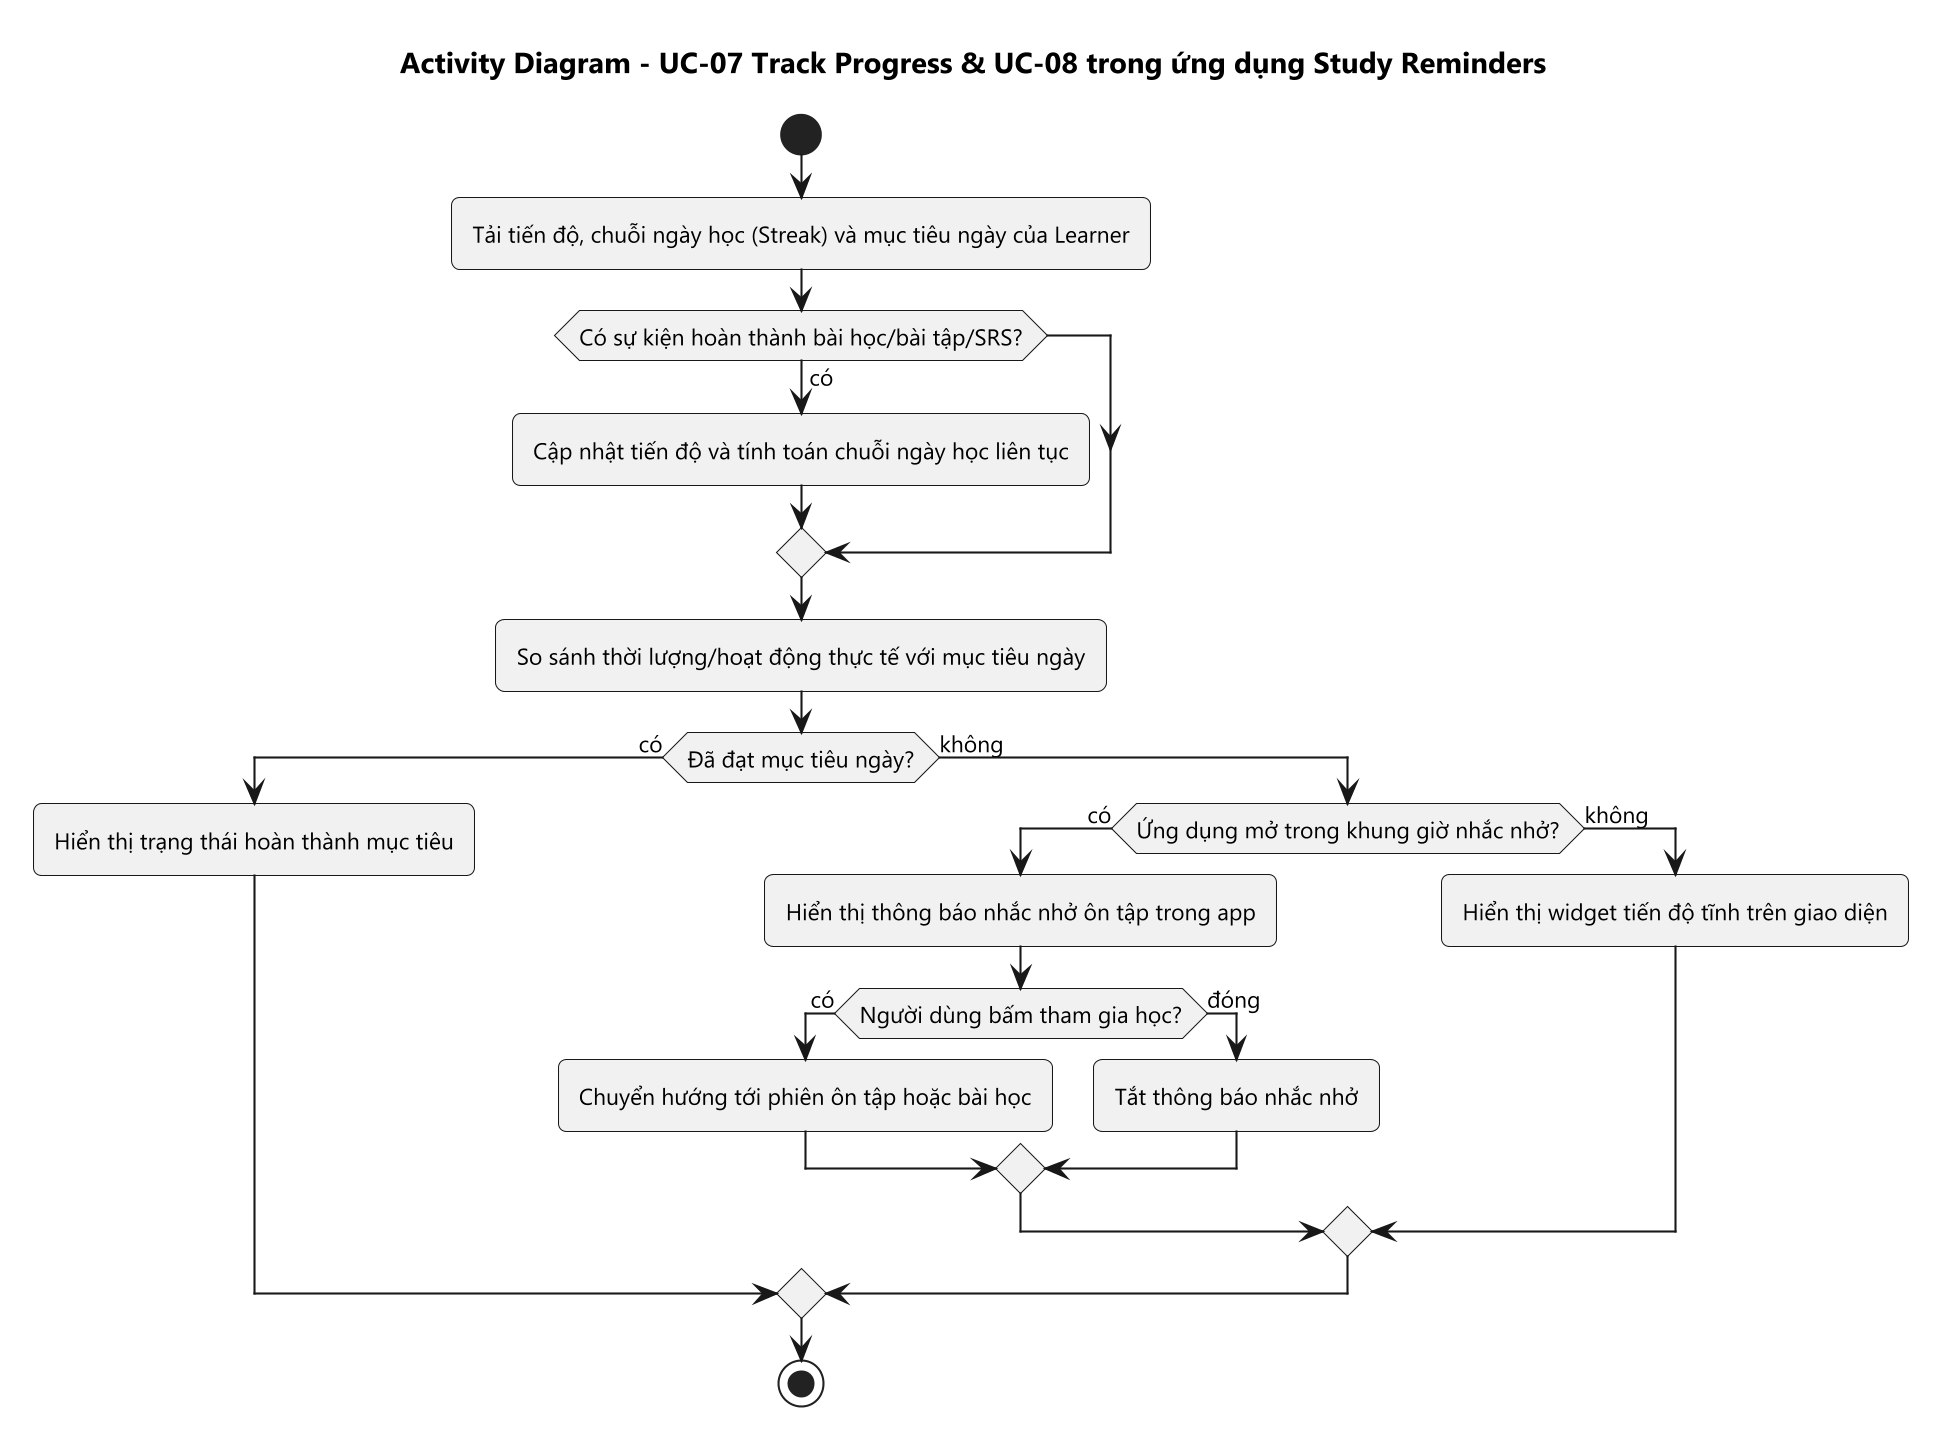

The diagram above was rendered by PlantUML. Its source (embedded in the PNG):
@startuml
skinparam dpi 200
skinparam defaultFontName Segoe UI
skinparam defaultFontSize 11
skinparam shadowing false
skinparam roundCorner 8
title Activity Diagram - UC-07 Track Progress & UC-08 trong ứng dụng Study Reminders
start
:Tải tiến độ, chuỗi ngày học (Streak) và mục tiêu ngày của Learner;
if (Có sự kiện hoàn thành bài học/bài tập/SRS?) then (có)
  :Cập nhật tiến độ và tính toán chuỗi ngày học liên tục;
endif
:So sánh thời lượng/hoạt động thực tế với mục tiêu ngày;
if (Đã đạt mục tiêu ngày?) then (có)
  :Hiển thị trạng thái hoàn thành mục tiêu;
else (không)
  if (Ứng dụng mở trong khung giờ nhắc nhở?) then (có)
    :Hiển thị thông báo nhắc nhở ôn tập trong app;
    if (Người dùng bấm tham gia học?) then (có)
      :Chuyển hướng tới phiên ôn tập hoặc bài học;
    else (đóng)
      :Tắt thông báo nhắc nhở;
    endif
  else (không)
    :Hiển thị widget tiến độ tĩnh trên giao diện;
  endif
endif
stop
@enduml